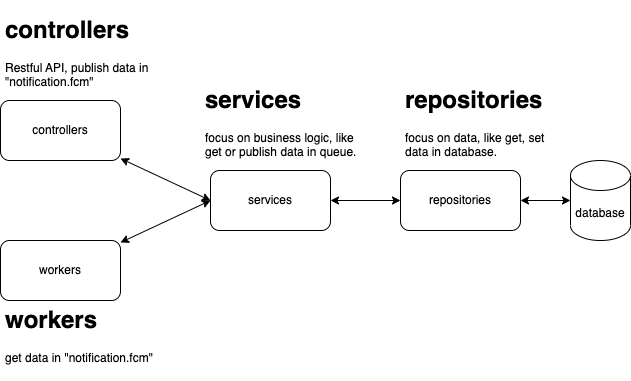

The diagram above was exported from draw.io. Its source (the exported page's mxGraphModel, read from the mxfile embedded in the PNG):
<mxGraphModel dx="1018" dy="770" grid="1" gridSize="10" guides="1" tooltips="1" connect="1" arrows="1" fold="1" page="1" pageScale="1" pageWidth="827" pageHeight="1169" math="0" shadow="0">
  <root>
    <mxCell id="0" />
    <mxCell id="1" parent="0" />
    <mxCell id="iBtzEWKnR5lkXppLLSBr-6" style="rounded=0;orthogonalLoop=1;jettySize=auto;html=1;entryX=0;entryY=0.5;entryDx=0;entryDy=0;startArrow=classic;startFill=1;" edge="1" parent="1" source="iBtzEWKnR5lkXppLLSBr-1" target="iBtzEWKnR5lkXppLLSBr-3">
      <mxGeometry relative="1" as="geometry" />
    </mxCell>
    <mxCell id="iBtzEWKnR5lkXppLLSBr-1" value="controllers" style="rounded=1;whiteSpace=wrap;html=1;" vertex="1" parent="1">
      <mxGeometry x="150" y="220" width="120" height="60" as="geometry" />
    </mxCell>
    <mxCell id="iBtzEWKnR5lkXppLLSBr-7" style="edgeStyle=none;rounded=0;orthogonalLoop=1;jettySize=auto;html=1;entryX=0;entryY=0.5;entryDx=0;entryDy=0;startArrow=classic;startFill=1;" edge="1" parent="1" source="iBtzEWKnR5lkXppLLSBr-2" target="iBtzEWKnR5lkXppLLSBr-3">
      <mxGeometry relative="1" as="geometry" />
    </mxCell>
    <mxCell id="iBtzEWKnR5lkXppLLSBr-2" value="workers" style="rounded=1;whiteSpace=wrap;html=1;" vertex="1" parent="1">
      <mxGeometry x="150" y="360" width="120" height="60" as="geometry" />
    </mxCell>
    <mxCell id="iBtzEWKnR5lkXppLLSBr-8" style="edgeStyle=none;rounded=0;orthogonalLoop=1;jettySize=auto;html=1;entryX=0;entryY=0.5;entryDx=0;entryDy=0;startArrow=classic;startFill=1;" edge="1" parent="1" source="iBtzEWKnR5lkXppLLSBr-3" target="iBtzEWKnR5lkXppLLSBr-4">
      <mxGeometry relative="1" as="geometry" />
    </mxCell>
    <mxCell id="iBtzEWKnR5lkXppLLSBr-3" value="services" style="rounded=1;whiteSpace=wrap;html=1;" vertex="1" parent="1">
      <mxGeometry x="360" y="290" width="120" height="60" as="geometry" />
    </mxCell>
    <mxCell id="iBtzEWKnR5lkXppLLSBr-10" style="edgeStyle=none;rounded=0;orthogonalLoop=1;jettySize=auto;html=1;entryX=0;entryY=0.5;entryDx=0;entryDy=0;entryPerimeter=0;startArrow=classic;startFill=1;" edge="1" parent="1" source="iBtzEWKnR5lkXppLLSBr-4" target="iBtzEWKnR5lkXppLLSBr-9">
      <mxGeometry relative="1" as="geometry" />
    </mxCell>
    <mxCell id="iBtzEWKnR5lkXppLLSBr-4" value="repositories" style="rounded=1;whiteSpace=wrap;html=1;" vertex="1" parent="1">
      <mxGeometry x="550" y="290" width="120" height="60" as="geometry" />
    </mxCell>
    <mxCell id="iBtzEWKnR5lkXppLLSBr-9" value="database" style="shape=cylinder3;whiteSpace=wrap;html=1;boundedLbl=1;backgroundOutline=1;size=15;" vertex="1" parent="1">
      <mxGeometry x="720" y="280" width="60" height="80" as="geometry" />
    </mxCell>
    <mxCell id="iBtzEWKnR5lkXppLLSBr-11" value="&lt;h1&gt;controllers&lt;/h1&gt;&lt;p&gt;Restful API, publish data in &quot;notification.fcm&quot;&lt;/p&gt;" style="text;html=1;strokeColor=none;fillColor=none;spacing=5;spacingTop=-20;whiteSpace=wrap;overflow=hidden;rounded=0;" vertex="1" parent="1">
      <mxGeometry x="150" y="130" width="190" height="90" as="geometry" />
    </mxCell>
    <mxCell id="iBtzEWKnR5lkXppLLSBr-12" value="&lt;h1&gt;workers&lt;/h1&gt;&lt;p&gt;get data in &quot;notification.fcm&quot;&lt;/p&gt;" style="text;html=1;strokeColor=none;fillColor=none;spacing=5;spacingTop=-20;whiteSpace=wrap;overflow=hidden;rounded=0;" vertex="1" parent="1">
      <mxGeometry x="150" y="420" width="190" height="80" as="geometry" />
    </mxCell>
    <mxCell id="iBtzEWKnR5lkXppLLSBr-13" value="&lt;h1&gt;services&lt;/h1&gt;&lt;p&gt;focus on business logic, like get or publish data in queue.&lt;/p&gt;" style="text;html=1;strokeColor=none;fillColor=none;spacing=5;spacingTop=-20;whiteSpace=wrap;overflow=hidden;rounded=0;" vertex="1" parent="1">
      <mxGeometry x="350" y="200" width="160" height="80" as="geometry" />
    </mxCell>
    <mxCell id="iBtzEWKnR5lkXppLLSBr-14" value="&lt;h1&gt;repositories&lt;/h1&gt;&lt;p&gt;focus on data, like get, set data in database.&lt;/p&gt;" style="text;html=1;strokeColor=none;fillColor=none;spacing=5;spacingTop=-20;whiteSpace=wrap;overflow=hidden;rounded=0;" vertex="1" parent="1">
      <mxGeometry x="550" y="200" width="160" height="80" as="geometry" />
    </mxCell>
  </root>
</mxGraphModel>